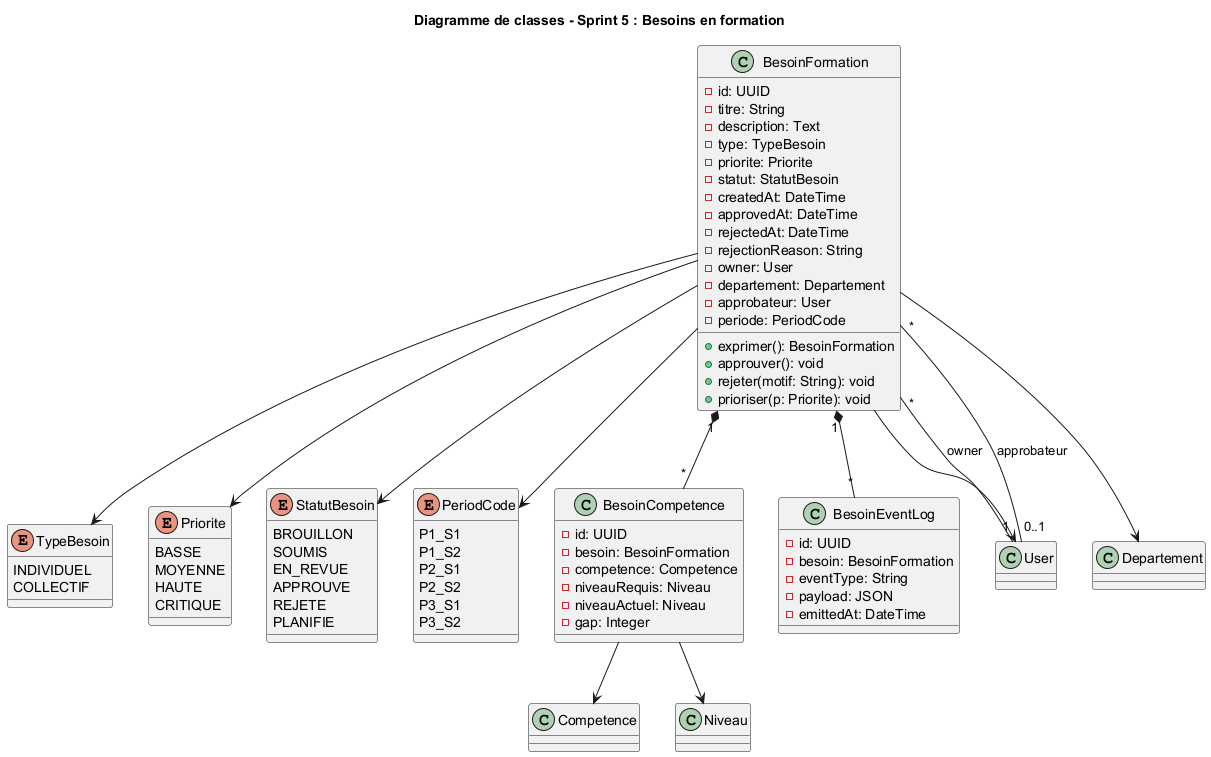

The diagram above was rendered by PlantUML. Its source (embedded in the PNG):
@startuml class_sprint5
title Diagramme de classes - Sprint 5 : Besoins en formation

class BesoinFormation {
  -id: UUID
  -titre: String
  -description: Text
  -type: TypeBesoin
  -priorite: Priorite
  -statut: StatutBesoin
  -createdAt: DateTime
  -approvedAt: DateTime
  -rejectedAt: DateTime
  -rejectionReason: String
  -owner: User
  -departement: Departement
  -approbateur: User
  -periode: PeriodCode
  +exprimer(): BesoinFormation
  +approuver(): void
  +rejeter(motif: String): void
  +prioriser(p: Priorite): void
}

enum TypeBesoin {
  INDIVIDUEL
  COLLECTIF
}

enum Priorite {
  BASSE
  MOYENNE
  HAUTE
  CRITIQUE
}

enum StatutBesoin {
  BROUILLON
  SOUMIS
  EN_REVUE
  APPROUVE
  REJETE
  PLANIFIE
}

enum PeriodCode {
  P1_S1
  P1_S2
  P2_S1
  P2_S2
  P3_S1
  P3_S2
}

class BesoinCompetence {
  -id: UUID
  -besoin: BesoinFormation
  -competence: Competence
  -niveauRequis: Niveau
  -niveauActuel: Niveau
  -gap: Integer
}

class BesoinEventLog {
  -id: UUID
  -besoin: BesoinFormation
  -eventType: String
  -payload: JSON
  -emittedAt: DateTime
}

BesoinFormation "1" *-- "*" BesoinCompetence
BesoinFormation --> TypeBesoin
BesoinFormation --> Priorite
BesoinFormation --> StatutBesoin
BesoinFormation --> PeriodCode
BesoinFormation --> User
BesoinFormation --> Departement
BesoinFormation "*" -- "1" User : owner
BesoinFormation "*" -- "0..1" User : approbateur
BesoinCompetence --> Competence
BesoinCompetence --> Niveau
BesoinFormation "1" *-- "*" BesoinEventLog

@enduml